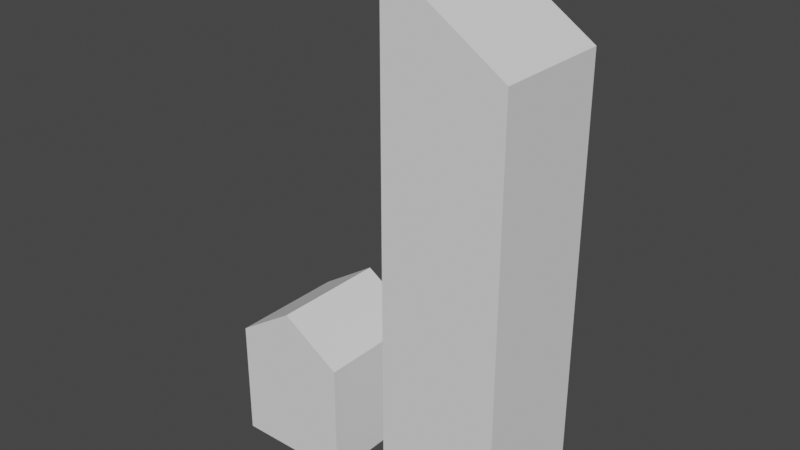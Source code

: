 # Source: houses.blend  (saved by Blender 2.80.40; exported with 4.5.12 LTS)
import bpy
from mathutils import Matrix  # noqa: F401  (used for matrix-valued properties, if any)

bpy.ops.wm.read_factory_settings(use_empty=True)
scene = bpy.context.scene
scene.name = 'Scene'

# ---- collections
col_residential = bpy.data.collections.new('residential'); scene.collection.children.link(col_residential)
col_skyscaper = bpy.data.collections.new('skyscaper'); scene.collection.children.link(col_skyscaper)

# ---- world
world_world = bpy.data.worlds.new('World'); scene.world = world_world
world_world.use_nodes = True; world_world.node_tree.nodes.clear()
_N = world_world.node_tree.nodes; _L = world_world.node_tree.links
n0 = _N.new('ShaderNodeOutputWorld'); n0.name = 'World Output'; n0.location = (300, 300)
n1 = _N.new('ShaderNodeBackground'); n1.name = 'Background'; n1.location = (10, 300)
n1.inputs[0].default_value = (0.05088, 0.05088, 0.05088, 1.0)
_L.new(n1.outputs[0], n0.inputs[0])
n0.is_active_output = True
world_world.color = (0.05088, 0.05088, 0.05088)
world_world.use_sun_shadow = False
world_world.sun_shadow_jitter_overblur = 0.0

# ---- meshes
me_cube_002 = bpy.data.meshes.new('Cube.002')
me_cube_002.from_pydata([(-5.0, -5.0, 0.0), (-5.0, -5.0, 10.0), (-5.0, 5.0, 0.0), (-5.0, 5.0, 10.0), (5.0, -5.0, 0.0), (5.0, -5.0, 10.0), (5.0, 5.0, 0.0), (5.0, 5.0, 10.0), (0.0, 5.0, 0.0), (0.0, 5.0, 13.25), (0.0, -5.0, 0.0), (0.0, -5.0, 13.25)], [], [(0, 1, 3, 2), (8, 9, 7, 6), (6, 7, 5, 4), (10, 11, 1, 0), (8, 6, 4, 10), (9, 3, 1, 11), (7, 9, 11, 5), (2, 8, 10, 0), (4, 5, 11, 10), (2, 3, 9, 8)])
_uv = me_cube_002.uv_layers.new(name='UVMap')
_uv.uv.foreach_set('vector', [0.375, 0.0, 0.625, 0.0, 0.625, 0.25, 0.375, 0.25, 0.375, 0.375, 0.625, 0.375, 0.625, 0.5, 0.375, 0.5, 0.375, 0.5, 0.625, 0.5, 0.625, 0.75, 0.375, 0.75, 0.375, 0.875, 0.625, 0.875, 0.625, 1.0, 0.375, 1.0, 0.25, 0.5, 0.375, 0.5, 0.375, 0.75, 0.25, 0.75, 0.75, 0.5, 0.875, 0.5, 0.875, 0.75, 0.75, 0.75, 0.625, 0.5, 0.75, 0.5, 0.75, 0.75, 0.625, 0.75, 0.125, 0.5, 0.25, 0.5, 0.25, 0.75, 0.125, 0.75, 0.375, 0.75, 0.625, 0.75, 0.625, 0.875, 0.375, 0.875, 0.375, 0.25, 0.625, 0.25, 0.625, 0.375, 0.375, 0.375])
me_cube_002.use_remesh_preserve_volume = False
me_cube_002.use_remesh_preserve_attributes = False
me_cube_002.use_mirror_vertex_groups = False
me_cube_002.update()
me_cube_003 = bpy.data.meshes.new('Cube.003')
me_cube_003.from_pydata([(-5.0, -5.0, 0.0), (-5.0, -5.0, 43.5), (-5.0, 5.0, 0.0), (-5.0, 5.0, 43.5), (5.0, -5.0, 0.0), (5.0, -5.0, 37.0), (5.0, 5.0, 0.0), (5.0, 5.0, 37.0), (0.0, 5.0, 0.0), (0.0, 5.0, 40.25), (0.0, -5.0, 0.0), (0.0, -5.0, 40.25)], [], [(0, 1, 3, 2), (8, 9, 7, 6), (6, 7, 5, 4), (10, 11, 1, 0), (8, 6, 4, 10), (9, 3, 1, 11), (7, 9, 11, 5), (2, 8, 10, 0), (4, 5, 11, 10), (2, 3, 9, 8)])
_uv = me_cube_003.uv_layers.new(name='UVMap')
_uv.uv.foreach_set('vector', [0.375, 0.0, 0.625, 0.0, 0.625, 0.25, 0.375, 0.25, 0.375, 0.375, 0.625, 0.375, 0.625, 0.5, 0.375, 0.5, 0.375, 0.5, 0.625, 0.5, 0.625, 0.75, 0.375, 0.75, 0.375, 0.875, 0.625, 0.875, 0.625, 1.0, 0.375, 1.0, 0.25, 0.5, 0.375, 0.5, 0.375, 0.75, 0.25, 0.75, 0.75, 0.5, 0.875, 0.5, 0.875, 0.75, 0.75, 0.75, 0.625, 0.5, 0.75, 0.5, 0.75, 0.75, 0.625, 0.75, 0.125, 0.5, 0.25, 0.5, 0.25, 0.75, 0.125, 0.75, 0.375, 0.75, 0.625, 0.75, 0.625, 0.875, 0.375, 0.875, 0.375, 0.25, 0.625, 0.25, 0.625, 0.375, 0.375, 0.375])
me_cube_003.use_remesh_preserve_volume = False
me_cube_003.use_remesh_preserve_attributes = False
me_cube_003.use_mirror_vertex_groups = False
me_cube_003.update()

# ---- objects
ob_residential_base = bpy.data.objects.new('residential_base', me_cube_002)
ob_skyscraper_base = bpy.data.objects.new('skyscraper_base', me_cube_003)

# ---- transforms, parenting, visibility, modifiers, constraints
ob_residential_base.location = (0.0, 0.0, 0.0)
ob_residential_base.lineart.crease_threshold = 0.0
ob_skyscraper_base.location = (15.0, 0.0, 0.0)
ob_skyscraper_base.lineart.crease_threshold = 0.0

# ---- collection membership
col_residential.objects.link(ob_residential_base)
col_skyscaper.objects.link(ob_skyscraper_base)

# ---- scene / render settings (as saved in the file)
scene.frame_start = 1; scene.frame_end = 250; scene.frame_set(1)
scene.render.engine = 'BLENDER_EEVEE_NEXT'
scene.render.motion_blur_shutter = 1.0
scene.cycles.use_denoising = False
scene.cycles.samples = 128
scene.cycles.sampling_pattern = 'TABULATED_SOBOL'
scene.cycles.use_adaptive_sampling = False
scene.cycles.use_light_tree = False
scene.view_settings.view_transform = 'Filmic'
bpy.context.view_layer.update()

# ---- added for rendering (the .blend has no active camera and no usable light): camera, sun
cam_auto = bpy.data.cameras.new('AutoCamera')
cam_auto.lens = 50.0
cam_auto.sensor_width = 36.0
cam_auto.clip_end = 1000.0
ob_auto_camera = bpy.data.objects.new('AutoCamera', cam_auto)
scene.collection.objects.link(ob_auto_camera)
ob_auto_camera.location = (54.8336, -56.8004, 59.6169)
ob_auto_camera.rotation_euler = (1.09748, -7.21219e-08, 0.694738)
scene.camera = ob_auto_camera
light_auto_sun = bpy.data.lights.new('AutoSun', 'SUN')
light_auto_sun.energy = 3.0
light_auto_sun.angle = 0.0523599
ob_auto_sun = bpy.data.objects.new('AutoSun', light_auto_sun)
scene.collection.objects.link(ob_auto_sun)
ob_auto_sun.rotation_euler = (0.872665, 0.174533, 0.523599)
bpy.context.view_layer.update()

